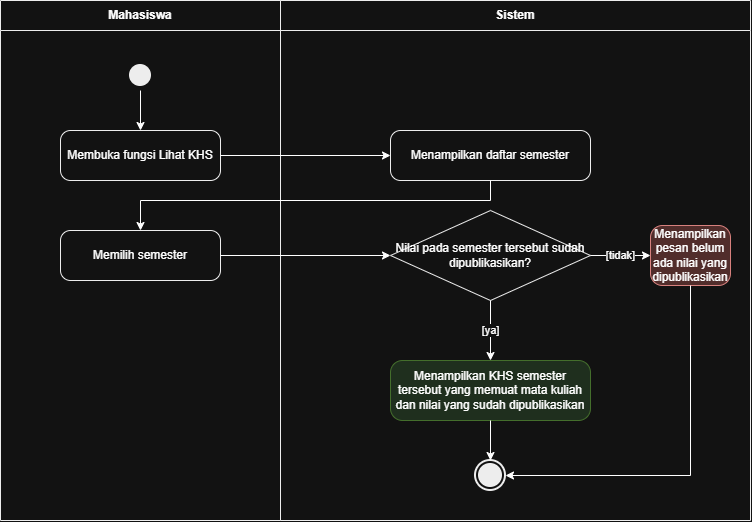

The diagram above was exported from draw.io. Its source (the exported page's mxGraphModel, read from the mxfile embedded in the PNG):
<mxGraphModel dx="966" dy="561" grid="1" gridSize="10" guides="1" tooltips="1" connect="1" arrows="1" fold="1" page="1" pageScale="1" pageWidth="850" pageHeight="1100" math="0" shadow="0">
  <root>
    <mxCell id="0" />
    <mxCell id="1" parent="0" />
    <mxCell id="M2o7JLiym4lonkRdHy-r-1" parent="1" style="swimlane;horizontal=1;whiteSpace=wrap;html=1;startSize=30;fillColor=none;strokeColor=#000000;" value="Mahasiswa" vertex="1">
      <mxGeometry height="520" width="280" x="140" y="410" as="geometry" />
    </mxCell>
    <mxCell id="M2o7JLiym4lonkRdHy-r-2" parent="1" style="swimlane;horizontal=1;whiteSpace=wrap;html=1;startSize=30;fillColor=none;strokeColor=#000000;" value="Sistem" vertex="1">
      <mxGeometry height="520" width="470" x="420" y="410" as="geometry" />
    </mxCell>
    <mxCell id="M2o7JLiym4lonkRdHy-r-9" parent="M2o7JLiym4lonkRdHy-r-2" style="rounded=1;whiteSpace=wrap;html=1;fillColor=#f8cecc;strokeColor=#b85450;arcSize=20;" value="Menampilkan pesan belum ada nilai yang dipublikasikan" vertex="1">
      <mxGeometry height="60" width="80" x="370" y="225" as="geometry" />
    </mxCell>
    <mxCell id="M2o7JLiym4lonkRdHy-r-3" parent="1" style="ellipse;html=1;shape=startState;fillColor=#000000;strokeColor=none;" value="" vertex="1">
      <mxGeometry height="30" width="30" x="265" y="470" as="geometry" />
    </mxCell>
    <mxCell id="M2o7JLiym4lonkRdHy-r-4" parent="1" style="rounded=1;whiteSpace=wrap;html=1;fillColor=#FFFFFF;strokeColor=#000000;arcSize=20;" value="Membuka fungsi Lihat KHS" vertex="1">
      <mxGeometry height="50" width="160" x="200" y="540" as="geometry" />
    </mxCell>
    <mxCell id="M2o7JLiym4lonkRdHy-r-5" parent="1" style="rounded=1;whiteSpace=wrap;html=1;fillColor=#FFFFFF;strokeColor=#000000;arcSize=20;" value="Menampilkan daftar semester" vertex="1">
      <mxGeometry height="50" width="200" x="530" y="540" as="geometry" />
    </mxCell>
    <mxCell id="M2o7JLiym4lonkRdHy-r-6" parent="1" style="rounded=1;whiteSpace=wrap;html=1;fillColor=#FFFFFF;strokeColor=#000000;arcSize=20;" value="Memilih semester" vertex="1">
      <mxGeometry height="50" width="160" x="200" y="640" as="geometry" />
    </mxCell>
    <mxCell id="M2o7JLiym4lonkRdHy-r-7" parent="1" style="rhombus;whiteSpace=wrap;html=1;fillColor=#FFFFFF;strokeColor=#000000;" value="Nilai pada semester tersebut sudah dipublikasikan?" vertex="1">
      <mxGeometry height="90" width="200" x="530" y="620" as="geometry" />
    </mxCell>
    <mxCell id="M2o7JLiym4lonkRdHy-r-8" parent="1" style="rounded=1;whiteSpace=wrap;html=1;fillColor=#d5e8d4;strokeColor=#82b366;arcSize=20;" value="Menampilkan KHS semester tersebut yang memuat mata kuliah dan nilai yang sudah dipublikasikan" vertex="1">
      <mxGeometry height="60" width="200" x="530" y="770" as="geometry" />
    </mxCell>
    <mxCell id="M2o7JLiym4lonkRdHy-r-10" parent="1" style="ellipse;html=1;shape=endState;fillColor=#000000;strokeColor=#000000;strokeWidth=2;" value="" vertex="1">
      <mxGeometry height="30" width="30" x="615" y="870" as="geometry" />
    </mxCell>
    <mxCell id="M2o7JLiym4lonkRdHy-r-11" edge="1" parent="1" source="M2o7JLiym4lonkRdHy-r-3" style="edgeStyle=orthogonalEdgeStyle;rounded=0;orthogonalLoop=1;jettySize=auto;html=1;entryX=0.5;entryY=0;entryDx=0;entryDy=0;" target="M2o7JLiym4lonkRdHy-r-4">
      <mxGeometry relative="1" as="geometry" />
    </mxCell>
    <mxCell id="M2o7JLiym4lonkRdHy-r-12" edge="1" parent="1" source="M2o7JLiym4lonkRdHy-r-4" style="edgeStyle=orthogonalEdgeStyle;rounded=0;orthogonalLoop=1;jettySize=auto;html=1;entryX=0;entryY=0.5;entryDx=0;entryDy=0;exitX=1;exitY=0.5;exitDx=0;exitDy=0;" target="M2o7JLiym4lonkRdHy-r-5">
      <mxGeometry relative="1" as="geometry" />
    </mxCell>
    <mxCell id="M2o7JLiym4lonkRdHy-r-13" edge="1" parent="1" source="M2o7JLiym4lonkRdHy-r-5" style="edgeStyle=orthogonalEdgeStyle;rounded=0;orthogonalLoop=1;jettySize=auto;html=1;entryX=0.5;entryY=0;entryDx=0;entryDy=0;exitX=0.5;exitY=1;exitDx=0;exitDy=0;" target="M2o7JLiym4lonkRdHy-r-6">
      <mxGeometry relative="1" as="geometry">
        <Array as="points">
          <mxPoint x="630" y="610" />
          <mxPoint x="280" y="610" />
        </Array>
      </mxGeometry>
    </mxCell>
    <mxCell id="M2o7JLiym4lonkRdHy-r-14" edge="1" parent="1" source="M2o7JLiym4lonkRdHy-r-6" style="edgeStyle=orthogonalEdgeStyle;rounded=0;orthogonalLoop=1;jettySize=auto;html=1;entryX=0;entryY=0.5;entryDx=0;entryDy=0;exitX=1;exitY=0.5;exitDx=0;exitDy=0;" target="M2o7JLiym4lonkRdHy-r-7">
      <mxGeometry relative="1" as="geometry" />
    </mxCell>
    <mxCell id="M2o7JLiym4lonkRdHy-r-15" edge="1" parent="1" source="M2o7JLiym4lonkRdHy-r-7" style="edgeStyle=orthogonalEdgeStyle;rounded=0;orthogonalLoop=1;jettySize=auto;html=1;entryX=0.5;entryY=0;entryDx=0;entryDy=0;exitX=0.5;exitY=1;exitDx=0;exitDy=0;" target="M2o7JLiym4lonkRdHy-r-8" value="[ya]">
      <mxGeometry relative="1" as="geometry" />
    </mxCell>
    <mxCell id="M2o7JLiym4lonkRdHy-r-16" edge="1" parent="1" source="M2o7JLiym4lonkRdHy-r-7" style="edgeStyle=orthogonalEdgeStyle;rounded=0;orthogonalLoop=1;jettySize=auto;html=1;entryX=0;entryY=0.5;entryDx=0;entryDy=0;exitX=1;exitY=0.5;exitDx=0;exitDy=0;" target="M2o7JLiym4lonkRdHy-r-9" value="[tidak]">
      <mxGeometry relative="1" as="geometry" />
    </mxCell>
    <mxCell id="M2o7JLiym4lonkRdHy-r-17" edge="1" parent="1" source="M2o7JLiym4lonkRdHy-r-8" style="edgeStyle=orthogonalEdgeStyle;rounded=0;orthogonalLoop=1;jettySize=auto;html=1;entryX=0.5;entryY=0;entryDx=0;entryDy=0;exitX=0.5;exitY=1;exitDx=0;exitDy=0;" target="M2o7JLiym4lonkRdHy-r-10">
      <mxGeometry relative="1" as="geometry" />
    </mxCell>
    <mxCell id="M2o7JLiym4lonkRdHy-r-18" edge="1" parent="1" source="M2o7JLiym4lonkRdHy-r-9" style="edgeStyle=orthogonalEdgeStyle;rounded=0;orthogonalLoop=1;jettySize=auto;html=1;entryX=1;entryY=0.5;entryDx=0;entryDy=0;exitX=0.5;exitY=1;exitDx=0;exitDy=0;" target="M2o7JLiym4lonkRdHy-r-10">
      <mxGeometry relative="1" x="0.0027" as="geometry" />
    </mxCell>
  </root>
</mxGraphModel>